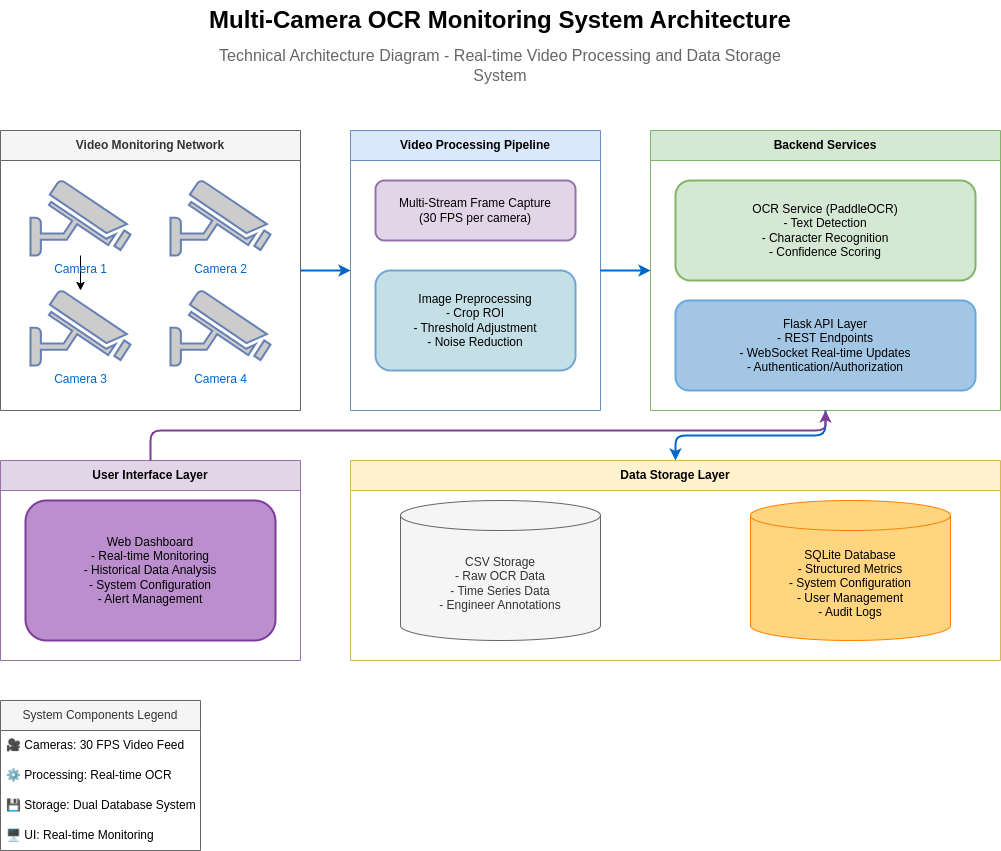

The diagram above was exported from draw.io. Its source (the exported page's mxGraphModel, read from the mxfile embedded in the PNG):
<mxGraphModel dx="1434" dy="786" grid="1" gridSize="10" guides="1" tooltips="1" connect="1" arrows="1" fold="1" page="1" pageScale="1" pageWidth="1100" pageHeight="1500" background="#FFFFFF" math="0" shadow="0">
  <root>
    <mxCell id="0" />
    <mxCell id="1" parent="0" />
    <mxCell id="title" value="Multi-Camera OCR Monitoring System Architecture" style="text;html=1;strokeColor=none;fillColor=none;align=center;verticalAlign=middle;whiteSpace=wrap;rounded=0;fontSize=24;fontStyle=1" parent="1" vertex="1">
      <mxGeometry x="200" y="20" width="700" height="40" as="geometry" />
    </mxCell>
    <mxCell id="description" value="Technical Architecture Diagram - Real-time Video Processing and Data Storage System" style="text;html=1;strokeColor=none;fillColor=none;align=center;verticalAlign=middle;whiteSpace=wrap;rounded=0;fontSize=16;fontColor=#666666" parent="1" vertex="1">
      <mxGeometry x="250" y="70" width="600" height="30" as="geometry" />
    </mxCell>
    <mxCell id="cameraContainer" value="Video Monitoring Network" style="swimlane;whiteSpace=wrap;html=1;startSize=30;fillColor=#f5f5f5;strokeColor=#666666;fontColor=#333333" parent="1" vertex="1">
      <mxGeometry x="50" y="150" width="300" height="280" as="geometry" />
    </mxCell>
    <mxCell id="fNOuBfLmyhheB2EVO4Ws-1" value="" style="edgeStyle=orthogonalEdgeStyle;rounded=0;orthogonalLoop=1;jettySize=auto;html=1;" edge="1" parent="cameraContainer" source="camera1" target="camera3">
      <mxGeometry relative="1" as="geometry" />
    </mxCell>
    <mxCell id="camera1" value="Camera 1" style="fontColor=#0066CC;verticalAlign=top;verticalLabelPosition=bottom;labelPosition=center;align=center;html=1;outlineConnect=0;fillColor=#CCCCCC;strokeColor=#6881B3;gradientColor=none;gradientDirection=north;strokeWidth=2;shape=mxgraph.networks.security_camera;" parent="cameraContainer" vertex="1">
      <mxGeometry x="30" y="50" width="100" height="75" as="geometry" />
    </mxCell>
    <mxCell id="camera2" value="Camera 2&lt;div&gt;&lt;br/&gt;&lt;/div&gt;" style="fontColor=#0066CC;verticalAlign=top;verticalLabelPosition=bottom;labelPosition=center;align=center;html=1;outlineConnect=0;fillColor=#CCCCCC;strokeColor=#6881B3;gradientColor=none;gradientDirection=north;strokeWidth=2;shape=mxgraph.networks.security_camera;" parent="cameraContainer" vertex="1">
      <mxGeometry x="170" y="50" width="100" height="75" as="geometry" />
    </mxCell>
    <mxCell id="camera3" value="Camera 3&lt;div&gt;&lt;br/&gt;&lt;/div&gt;" style="fontColor=#0066CC;verticalAlign=top;verticalLabelPosition=bottom;labelPosition=center;align=center;html=1;outlineConnect=0;fillColor=#CCCCCC;strokeColor=#6881B3;gradientColor=none;gradientDirection=north;strokeWidth=2;shape=mxgraph.networks.security_camera;" parent="cameraContainer" vertex="1">
      <mxGeometry x="30" y="160" width="100" height="75" as="geometry" />
    </mxCell>
    <mxCell id="camera4" value="Camera 4" style="fontColor=#0066CC;verticalAlign=top;verticalLabelPosition=bottom;labelPosition=center;align=center;html=1;outlineConnect=0;fillColor=#CCCCCC;strokeColor=#6881B3;gradientColor=none;gradientDirection=north;strokeWidth=2;shape=mxgraph.networks.security_camera;" parent="cameraContainer" vertex="1">
      <mxGeometry x="170" y="160" width="100" height="75" as="geometry" />
    </mxCell>
    <mxCell id="processingContainer" value="Video Processing Pipeline" style="swimlane;whiteSpace=wrap;html=1;startSize=30;fillColor=#dae8fc;strokeColor=#6c8ebf" parent="1" vertex="1">
      <mxGeometry x="400" y="150" width="250" height="280" as="geometry" />
    </mxCell>
    <mxCell id="frameCapture" value="Multi-Stream Frame Capture&#10;(30 FPS per camera)" style="rounded=1;whiteSpace=wrap;html=1;fillColor=#E1D5E7;strokeColor=#9673A6;strokeWidth=2;" parent="processingContainer" vertex="1">
      <mxGeometry x="25" y="50" width="200" height="60" as="geometry" />
    </mxCell>
    <mxCell id="preprocessing" value="Image Preprocessing&#10;- Crop ROI&#10;- Threshold Adjustment&#10;- Noise Reduction" style="rounded=1;whiteSpace=wrap;html=1;fillColor=#C4DFE6;strokeColor=#71A6D2;strokeWidth=2;" parent="processingContainer" vertex="1">
      <mxGeometry x="25" y="140" width="200" height="100" as="geometry" />
    </mxCell>
    <mxCell id="backendContainer" value="Backend Services" style="swimlane;whiteSpace=wrap;html=1;startSize=30;fillColor=#d5e8d4;strokeColor=#82b366" parent="1" vertex="1">
      <mxGeometry x="700" y="150" width="350" height="280" as="geometry" />
    </mxCell>
    <mxCell id="ocrService" value="OCR Service (PaddleOCR)&#10;- Text Detection&#10;- Character Recognition&#10;- Confidence Scoring" style="rounded=1;whiteSpace=wrap;html=1;fillColor=#D5E8D4;strokeColor=#82B366;strokeWidth=2;" parent="backendContainer" vertex="1">
      <mxGeometry x="25" y="50" width="300" height="100" as="geometry" />
    </mxCell>
    <mxCell id="apiLayer" value="Flask API Layer&#10;- REST Endpoints&#10;- WebSocket Real-time Updates&#10;- Authentication/Authorization" style="rounded=1;whiteSpace=wrap;html=1;gradientColor=none;gradientDirection=north;strokeColor=#68A8E0;strokeWidth=2;fillColor=#A4C6E5;" parent="backendContainer" vertex="1">
      <mxGeometry x="25" y="170" width="300" height="90" as="geometry" />
    </mxCell>
    <mxCell id="storageContainer" value="Data Storage Layer" style="swimlane;whiteSpace=wrap;html=1;startSize=30;fillColor=#fff2cc;strokeColor=#d6b656" parent="1" vertex="1">
      <mxGeometry x="400" y="480" width="650" height="200" as="geometry" />
    </mxCell>
    <mxCell id="csvStorage" value="CSV Storage&#10;- Raw OCR Data&#10;- Time Series Data&#10;- Engineer Annotations" style="shape=cylinder3;whiteSpace=wrap;html=1;boundedLbl=1;backgroundOutline=1;size=15;fillColor=#f5f5f5;strokeColor=#666666;fontColor=#333333" parent="storageContainer" vertex="1">
      <mxGeometry x="50" y="40" width="200" height="140" as="geometry" />
    </mxCell>
    <mxCell id="sqliteDB" value="SQLite Database&#10;- Structured Metrics&#10;- System Configuration&#10;- User Management&#10;- Audit Logs" style="shape=cylinder3;whiteSpace=wrap;html=1;boundedLbl=1;backgroundOutline=1;size=15;strokeColor=#FF8000;fillColor=#FFD580;" parent="storageContainer" vertex="1">
      <mxGeometry x="400" y="40" width="200" height="140" as="geometry" />
    </mxCell>
    <mxCell id="frontendContainer" value="User Interface Layer" style="swimlane;whiteSpace=wrap;html=1;startSize=30;fillColor=#e1d5e7;strokeColor=#9673a6" parent="1" vertex="1">
      <mxGeometry x="50" y="480" width="300" height="200" as="geometry" />
    </mxCell>
    <mxCell id="webInterface" value="Web Dashboard&#10;- Real-time Monitoring&#10;- Historical Data Analysis&#10;- System Configuration&#10;- Alert Management" style="rounded=1;whiteSpace=wrap;html=1;fillColor=#BB8FCE;strokeColor=#7D3C98;strokeWidth=2;" parent="frontendContainer" vertex="1">
      <mxGeometry x="25" y="40" width="250" height="140" as="geometry" />
    </mxCell>
    <mxCell id="cameras-to-capture" style="edgeStyle=orthogonalEdgeStyle;rounded=1;orthogonalLoop=1;jettySize=auto;html=1;strokeWidth=2;strokeColor=#0066CC;" parent="1" source="cameraContainer" target="processingContainer" edge="1">
      <mxGeometry relative="1" as="geometry" />
    </mxCell>
    <mxCell id="processing-to-backend" style="edgeStyle=orthogonalEdgeStyle;rounded=1;orthogonalLoop=1;jettySize=auto;html=1;strokeWidth=2;strokeColor=#0066CC;" parent="1" source="processingContainer" target="backendContainer" edge="1">
      <mxGeometry relative="1" as="geometry" />
    </mxCell>
    <mxCell id="backend-to-storage" style="edgeStyle=orthogonalEdgeStyle;rounded=1;orthogonalLoop=1;jettySize=auto;html=1;strokeWidth=2;strokeColor=#0066CC;" parent="1" source="backendContainer" target="storageContainer" edge="1">
      <mxGeometry relative="1" as="geometry" />
    </mxCell>
    <mxCell id="frontend-to-backend" style="edgeStyle=orthogonalEdgeStyle;rounded=1;orthogonalLoop=1;jettySize=auto;html=1;strokeWidth=2;strokeColor=#7D3C98;" parent="1" source="frontendContainer" target="backendContainer" edge="1">
      <mxGeometry relative="1" as="geometry">
        <Array as="points">
          <mxPoint x="200" y="450" />
          <mxPoint x="875" y="450" />
        </Array>
      </mxGeometry>
    </mxCell>
    <mxCell id="legend" value="System Components Legend" style="swimlane;fontStyle=0;childLayout=stackLayout;horizontal=1;startSize=30;horizontalStack=0;resizeParent=1;resizeParentMax=0;resizeLast=0;collapsible=1;marginBottom=0;whiteSpace=wrap;html=1;fillColor=#f5f5f5;strokeColor=#666666;fontColor=#333333" parent="1" vertex="1">
      <mxGeometry x="50" y="720" width="200" height="150" as="geometry" />
    </mxCell>
    <mxCell id="legendItem1" value="🎥 Cameras: 30 FPS Video Feed" style="text;strokeColor=none;fillColor=none;align=left;verticalAlign=middle;spacingLeft=4;spacingRight=4;overflow=hidden;points=[[0,0.5],[1,0.5]];portConstraint=eastwest;rotatable=0;whiteSpace=wrap;html=1;" parent="legend" vertex="1">
      <mxGeometry y="30" width="200" height="30" as="geometry" />
    </mxCell>
    <mxCell id="legendItem2" value="⚙ Processing: Real-time OCR" style="text;strokeColor=none;fillColor=none;align=left;verticalAlign=middle;spacingLeft=4;spacingRight=4;overflow=hidden;points=[[0,0.5],[1,0.5]];portConstraint=eastwest;rotatable=0;whiteSpace=wrap;html=1;" parent="legend" vertex="1">
      <mxGeometry y="60" width="200" height="30" as="geometry" />
    </mxCell>
    <mxCell id="legendItem3" value="💾 Storage: Dual Database System" style="text;strokeColor=none;fillColor=none;align=left;verticalAlign=middle;spacingLeft=4;spacingRight=4;overflow=hidden;points=[[0,0.5],[1,0.5]];portConstraint=eastwest;rotatable=0;whiteSpace=wrap;html=1;" parent="legend" vertex="1">
      <mxGeometry y="90" width="200" height="30" as="geometry" />
    </mxCell>
    <mxCell id="legendItem4" value="🖥 UI: Real-time Monitoring" style="text;strokeColor=none;fillColor=none;align=left;verticalAlign=middle;spacingLeft=4;spacingRight=4;overflow=hidden;points=[[0,0.5],[1,0.5]];portConstraint=eastwest;rotatable=0;whiteSpace=wrap;html=1;" parent="legend" vertex="1">
      <mxGeometry y="120" width="200" height="30" as="geometry" />
    </mxCell>
  </root>
</mxGraphModel>